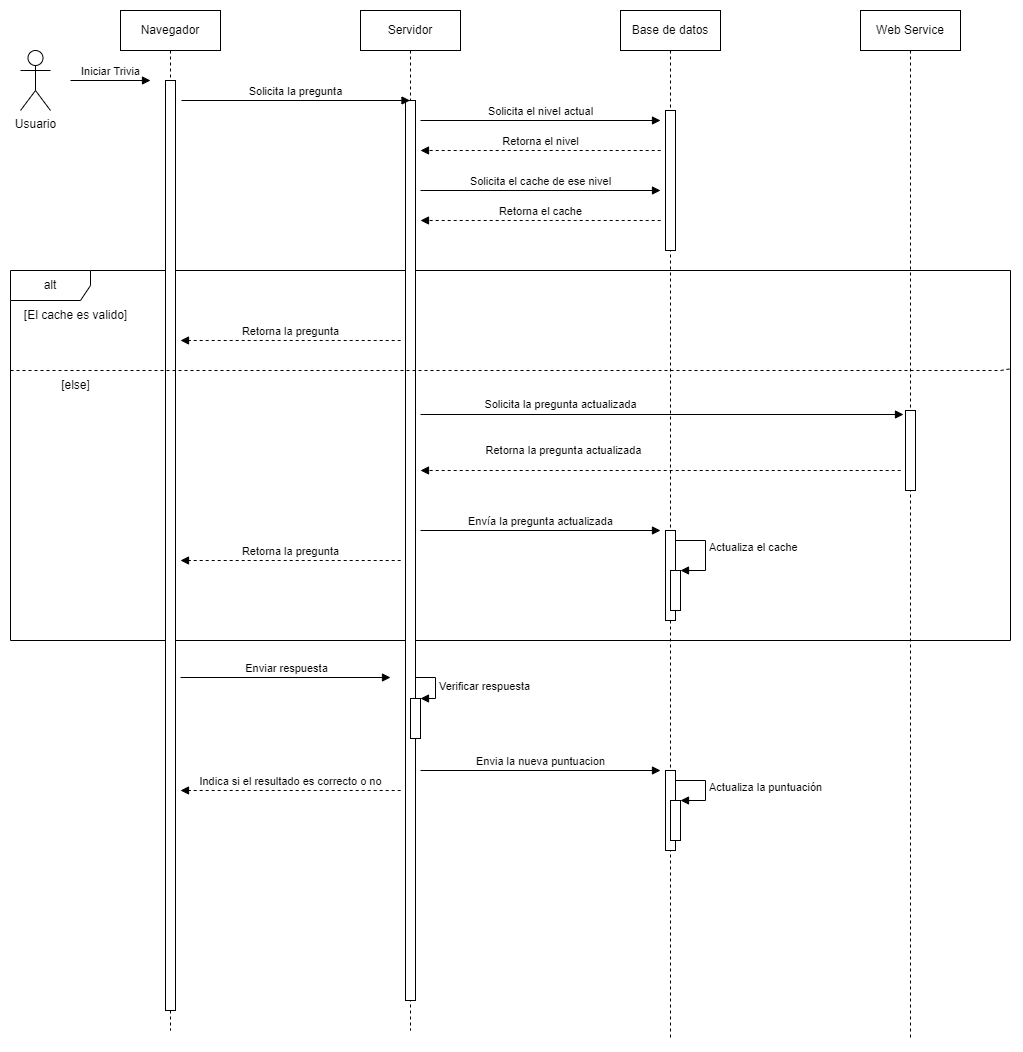

The diagram above was exported from draw.io. Its source (the exported page's mxGraphModel, read from the mxfile embedded in the PNG):
<mxGraphModel dx="2694" dy="1229" grid="1" gridSize="10" guides="1" tooltips="1" connect="1" arrows="1" fold="1" page="1" pageScale="1" pageWidth="1169" pageHeight="827" math="0" shadow="0">
  <root>
    <mxCell id="0" />
    <mxCell id="1" parent="0" />
    <mxCell id="XiLzGd-RaiPFxUDNuVG2-30" value="alt" style="shape=umlFrame;whiteSpace=wrap;html=1;width=80;height=30;" vertex="1" parent="1">
      <mxGeometry x="70" y="420" width="1000" height="370" as="geometry" />
    </mxCell>
    <mxCell id="XiLzGd-RaiPFxUDNuVG2-1" value="Usuario" style="shape=umlActor;verticalLabelPosition=bottom;verticalAlign=top;html=1;" vertex="1" parent="1">
      <mxGeometry x="80" y="200" width="30" height="60" as="geometry" />
    </mxCell>
    <mxCell id="XiLzGd-RaiPFxUDNuVG2-2" value="Servidor" style="shape=umlLifeline;perimeter=lifelinePerimeter;whiteSpace=wrap;html=1;container=1;collapsible=0;recursiveResize=0;outlineConnect=0;" vertex="1" parent="1">
      <mxGeometry x="420" y="160" width="100" height="1020" as="geometry" />
    </mxCell>
    <mxCell id="XiLzGd-RaiPFxUDNuVG2-18" value="" style="html=1;points=[];perimeter=orthogonalPerimeter;" vertex="1" parent="XiLzGd-RaiPFxUDNuVG2-2">
      <mxGeometry x="45" y="90" width="10" height="900" as="geometry" />
    </mxCell>
    <mxCell id="XiLzGd-RaiPFxUDNuVG2-19" value="Solicita el nivel actual" style="html=1;verticalAlign=bottom;endArrow=block;rounded=0;" edge="1" parent="XiLzGd-RaiPFxUDNuVG2-2">
      <mxGeometry width="80" relative="1" as="geometry">
        <mxPoint x="60" y="110" as="sourcePoint" />
        <mxPoint x="300" y="110" as="targetPoint" />
      </mxGeometry>
    </mxCell>
    <mxCell id="XiLzGd-RaiPFxUDNuVG2-23" value="Solicita el cache de ese nivel" style="html=1;verticalAlign=bottom;endArrow=block;rounded=0;" edge="1" parent="XiLzGd-RaiPFxUDNuVG2-2">
      <mxGeometry width="80" relative="1" as="geometry">
        <mxPoint x="60" y="180" as="sourcePoint" />
        <mxPoint x="300" y="180" as="targetPoint" />
      </mxGeometry>
    </mxCell>
    <mxCell id="2K_FrTSG77-EX1tnFKD6-10" value="" style="html=1;points=[];perimeter=orthogonalPerimeter;" vertex="1" parent="XiLzGd-RaiPFxUDNuVG2-2">
      <mxGeometry x="50" y="688" width="10" height="40" as="geometry" />
    </mxCell>
    <mxCell id="2K_FrTSG77-EX1tnFKD6-11" value="Verificar respuesta" style="edgeStyle=orthogonalEdgeStyle;html=1;align=left;spacingLeft=2;endArrow=block;rounded=0;entryX=1;entryY=0;" edge="1" parent="XiLzGd-RaiPFxUDNuVG2-2" target="2K_FrTSG77-EX1tnFKD6-10">
      <mxGeometry relative="1" as="geometry">
        <mxPoint x="55" y="667" as="sourcePoint" />
        <Array as="points">
          <mxPoint x="75" y="667" />
        </Array>
      </mxGeometry>
    </mxCell>
    <mxCell id="XiLzGd-RaiPFxUDNuVG2-3" value="Base de datos" style="shape=umlLifeline;perimeter=lifelinePerimeter;whiteSpace=wrap;html=1;container=1;collapsible=0;recursiveResize=0;outlineConnect=0;" vertex="1" parent="1">
      <mxGeometry x="680" y="160" width="100" height="1030" as="geometry" />
    </mxCell>
    <mxCell id="Dw-DXfYQ8sjBIcnkmh1E-1" value="" style="html=1;points=[];perimeter=orthogonalPerimeter;" vertex="1" parent="XiLzGd-RaiPFxUDNuVG2-3">
      <mxGeometry x="45" y="100" width="10" height="140" as="geometry" />
    </mxCell>
    <mxCell id="XiLzGd-RaiPFxUDNuVG2-20" value="Retorna el nivel" style="html=1;verticalAlign=bottom;endArrow=block;rounded=0;dashed=1;" edge="1" parent="XiLzGd-RaiPFxUDNuVG2-3">
      <mxGeometry width="80" relative="1" as="geometry">
        <mxPoint x="40.190000000000055" y="140" as="sourcePoint" />
        <mxPoint x="-200" y="140" as="targetPoint" />
      </mxGeometry>
    </mxCell>
    <mxCell id="XiLzGd-RaiPFxUDNuVG2-37" value="" style="html=1;points=[];perimeter=orthogonalPerimeter;" vertex="1" parent="XiLzGd-RaiPFxUDNuVG2-3">
      <mxGeometry x="45" y="520" width="10" height="90" as="geometry" />
    </mxCell>
    <mxCell id="XiLzGd-RaiPFxUDNuVG2-39" value="" style="html=1;points=[];perimeter=orthogonalPerimeter;" vertex="1" parent="XiLzGd-RaiPFxUDNuVG2-3">
      <mxGeometry x="50" y="560" width="10" height="40" as="geometry" />
    </mxCell>
    <mxCell id="XiLzGd-RaiPFxUDNuVG2-40" value="Actualiza el cache" style="edgeStyle=orthogonalEdgeStyle;html=1;align=left;spacingLeft=2;endArrow=block;rounded=0;entryX=1;entryY=0;" edge="1" target="XiLzGd-RaiPFxUDNuVG2-39" parent="XiLzGd-RaiPFxUDNuVG2-3">
      <mxGeometry relative="1" as="geometry">
        <mxPoint x="55" y="520" as="sourcePoint" />
        <Array as="points">
          <mxPoint x="55" y="530" />
          <mxPoint x="85" y="530" />
          <mxPoint x="85" y="560" />
        </Array>
      </mxGeometry>
    </mxCell>
    <mxCell id="2K_FrTSG77-EX1tnFKD6-12" value="" style="html=1;points=[];perimeter=orthogonalPerimeter;" vertex="1" parent="XiLzGd-RaiPFxUDNuVG2-3">
      <mxGeometry x="45" y="760" width="10" height="80" as="geometry" />
    </mxCell>
    <mxCell id="XiLzGd-RaiPFxUDNuVG2-44" value="" style="html=1;points=[];perimeter=orthogonalPerimeter;" vertex="1" parent="XiLzGd-RaiPFxUDNuVG2-3">
      <mxGeometry x="50" y="790" width="10" height="40" as="geometry" />
    </mxCell>
    <mxCell id="XiLzGd-RaiPFxUDNuVG2-45" value="Actualiza la puntuación" style="edgeStyle=orthogonalEdgeStyle;html=1;align=left;spacingLeft=2;endArrow=block;rounded=0;entryX=1;entryY=0;" edge="1" target="XiLzGd-RaiPFxUDNuVG2-44" parent="XiLzGd-RaiPFxUDNuVG2-3">
      <mxGeometry relative="1" as="geometry">
        <mxPoint x="55" y="770" as="sourcePoint" />
        <Array as="points">
          <mxPoint x="85" y="770" />
        </Array>
      </mxGeometry>
    </mxCell>
    <mxCell id="XiLzGd-RaiPFxUDNuVG2-4" value="Web Service" style="shape=umlLifeline;perimeter=lifelinePerimeter;whiteSpace=wrap;html=1;container=1;collapsible=0;recursiveResize=0;outlineConnect=0;" vertex="1" parent="1">
      <mxGeometry x="920" y="160" width="100" height="1030" as="geometry" />
    </mxCell>
    <mxCell id="2K_FrTSG77-EX1tnFKD6-3" value="" style="html=1;points=[];perimeter=orthogonalPerimeter;" vertex="1" parent="XiLzGd-RaiPFxUDNuVG2-4">
      <mxGeometry x="45" y="400" width="10" height="80" as="geometry" />
    </mxCell>
    <mxCell id="XiLzGd-RaiPFxUDNuVG2-13" value="Navegador" style="shape=umlLifeline;perimeter=lifelinePerimeter;whiteSpace=wrap;html=1;container=1;collapsible=0;recursiveResize=0;outlineConnect=0;" vertex="1" parent="1">
      <mxGeometry x="180" y="160" width="100" height="1020" as="geometry" />
    </mxCell>
    <mxCell id="XiLzGd-RaiPFxUDNuVG2-17" value="" style="html=1;points=[];perimeter=orthogonalPerimeter;" vertex="1" parent="XiLzGd-RaiPFxUDNuVG2-13">
      <mxGeometry x="45" y="70" width="10" height="930" as="geometry" />
    </mxCell>
    <mxCell id="XiLzGd-RaiPFxUDNuVG2-15" value="Iniciar Trivia" style="html=1;verticalAlign=bottom;endArrow=block;rounded=0;" edge="1" parent="1">
      <mxGeometry width="80" relative="1" as="geometry">
        <mxPoint x="130" y="230" as="sourcePoint" />
        <mxPoint x="210" y="230" as="targetPoint" />
      </mxGeometry>
    </mxCell>
    <mxCell id="XiLzGd-RaiPFxUDNuVG2-24" value="Retorna el cache" style="html=1;verticalAlign=bottom;endArrow=block;rounded=0;dashed=1;" edge="1" parent="1">
      <mxGeometry width="80" relative="1" as="geometry">
        <mxPoint x="720.19" y="370" as="sourcePoint" />
        <mxPoint x="480" y="370" as="targetPoint" />
      </mxGeometry>
    </mxCell>
    <mxCell id="_AlJIuahizDPpSWWYOwX-5" value="" style="endArrow=none;dashed=1;html=1;rounded=0;" edge="1" parent="1" target="XiLzGd-RaiPFxUDNuVG2-30">
      <mxGeometry width="50" height="50" relative="1" as="geometry">
        <mxPoint x="70" y="520" as="sourcePoint" />
        <mxPoint x="640" y="520" as="targetPoint" />
        <Array as="points">
          <mxPoint x="1060" y="520" />
        </Array>
      </mxGeometry>
    </mxCell>
    <mxCell id="XiLzGd-RaiPFxUDNuVG2-31" value="Retorna la pregunta" style="html=1;verticalAlign=bottom;endArrow=block;rounded=0;dashed=1;" edge="1" parent="1">
      <mxGeometry width="80" relative="1" as="geometry">
        <mxPoint x="460.19000000000005" y="490" as="sourcePoint" />
        <mxPoint x="240" y="490" as="targetPoint" />
      </mxGeometry>
    </mxCell>
    <mxCell id="XiLzGd-RaiPFxUDNuVG2-35" value="[El cache es valido]" style="text;html=1;align=center;verticalAlign=middle;resizable=0;points=[];autosize=1;strokeColor=none;fillColor=none;" vertex="1" parent="1">
      <mxGeometry x="70" y="450" width="130" height="30" as="geometry" />
    </mxCell>
    <mxCell id="XiLzGd-RaiPFxUDNuVG2-36" value="Solicita la pregunta actualizada" style="html=1;verticalAlign=bottom;endArrow=block;rounded=0;entryX=-0.2;entryY=0.05;entryDx=0;entryDy=0;entryPerimeter=0;" edge="1" parent="1" target="2K_FrTSG77-EX1tnFKD6-3">
      <mxGeometry x="-0.4203" y="1" width="80" relative="1" as="geometry">
        <mxPoint x="480" y="564" as="sourcePoint" />
        <mxPoint x="560" y="540" as="targetPoint" />
        <mxPoint as="offset" />
      </mxGeometry>
    </mxCell>
    <mxCell id="2K_FrTSG77-EX1tnFKD6-4" value="Retorna la pregunta actualizada" style="html=1;verticalAlign=bottom;endArrow=block;rounded=0;dashed=1;" edge="1" parent="1">
      <mxGeometry x="0.4021" y="-11" width="80" relative="1" as="geometry">
        <mxPoint x="960.19" y="620" as="sourcePoint" />
        <mxPoint x="480" y="620" as="targetPoint" />
        <mxPoint as="offset" />
      </mxGeometry>
    </mxCell>
    <mxCell id="2K_FrTSG77-EX1tnFKD6-5" value="[else]" style="text;html=1;align=center;verticalAlign=middle;resizable=0;points=[];autosize=1;strokeColor=none;fillColor=none;" vertex="1" parent="1">
      <mxGeometry x="110" y="520" width="50" height="30" as="geometry" />
    </mxCell>
    <mxCell id="XiLzGd-RaiPFxUDNuVG2-38" value="Envía la pregunta actualizada" style="html=1;verticalAlign=bottom;endArrow=block;rounded=0;" edge="1" parent="1">
      <mxGeometry width="80" relative="1" as="geometry">
        <mxPoint x="480" y="680" as="sourcePoint" />
        <mxPoint x="720" y="680" as="targetPoint" />
      </mxGeometry>
    </mxCell>
    <mxCell id="XiLzGd-RaiPFxUDNuVG2-41" value="Retorna la pregunta" style="html=1;verticalAlign=bottom;endArrow=block;rounded=0;dashed=1;" edge="1" parent="1">
      <mxGeometry width="80" relative="1" as="geometry">
        <mxPoint x="460.1899999999998" y="710" as="sourcePoint" />
        <mxPoint x="240" y="710" as="targetPoint" />
      </mxGeometry>
    </mxCell>
    <mxCell id="2K_FrTSG77-EX1tnFKD6-7" value="Solicita la pregunta" style="html=1;verticalAlign=bottom;endArrow=block;rounded=0;" edge="1" parent="1">
      <mxGeometry width="80" relative="1" as="geometry">
        <mxPoint x="241" y="250" as="sourcePoint" />
        <mxPoint x="469.5" y="250" as="targetPoint" />
      </mxGeometry>
    </mxCell>
    <mxCell id="2K_FrTSG77-EX1tnFKD6-8" value="Enviar respuesta" style="html=1;verticalAlign=bottom;endArrow=block;rounded=0;" edge="1" parent="1">
      <mxGeometry width="80" relative="1" as="geometry">
        <mxPoint x="240" y="827" as="sourcePoint" />
        <mxPoint x="450" y="827" as="targetPoint" />
      </mxGeometry>
    </mxCell>
    <mxCell id="XiLzGd-RaiPFxUDNuVG2-43" value="Envia la nueva puntuacion" style="html=1;verticalAlign=bottom;endArrow=block;rounded=0;" edge="1" parent="1">
      <mxGeometry width="80" relative="1" as="geometry">
        <mxPoint x="480" y="920" as="sourcePoint" />
        <mxPoint x="720" y="920" as="targetPoint" />
      </mxGeometry>
    </mxCell>
    <mxCell id="XiLzGd-RaiPFxUDNuVG2-46" value="Indica si el resultado es correcto o no" style="html=1;verticalAlign=bottom;endArrow=block;rounded=0;dashed=1;" edge="1" parent="1">
      <mxGeometry width="80" relative="1" as="geometry">
        <mxPoint x="460.1899999999996" y="940" as="sourcePoint" />
        <mxPoint x="240" y="940" as="targetPoint" />
      </mxGeometry>
    </mxCell>
  </root>
</mxGraphModel>